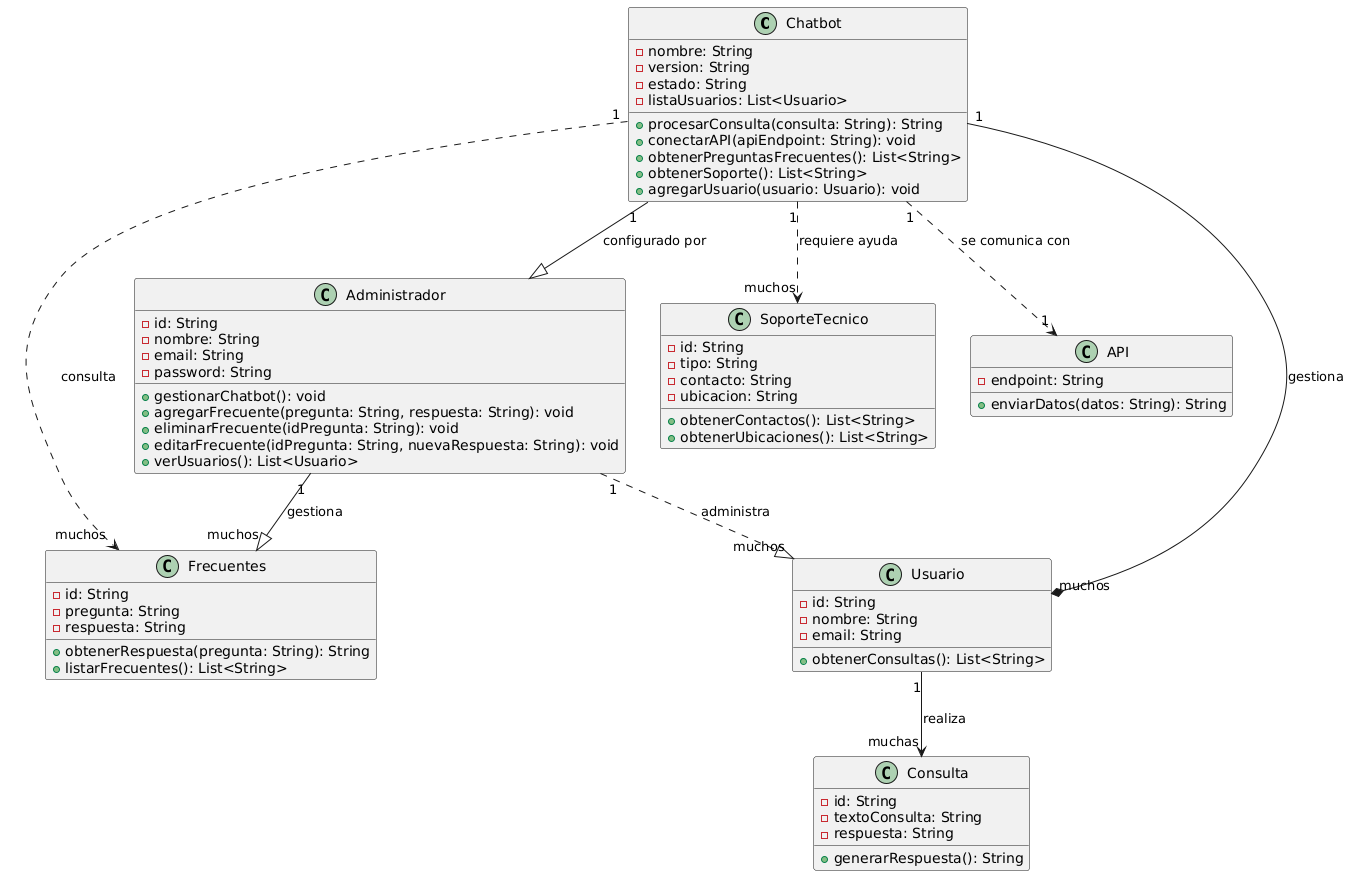

The diagram above was rendered by PlantUML. Its source (embedded in the PNG):
@startuml
!define RECTANGLE class

' Definición de clases
RECTANGLE Chatbot {
  - nombre: String
  - version: String
  - estado: String
  - listaUsuarios: List<Usuario>
  + procesarConsulta(consulta: String): String
  + conectarAPI(apiEndpoint: String): void
  + obtenerPreguntasFrecuentes(): List<String>
  + obtenerSoporte(): List<String>
  + agregarUsuario(usuario: Usuario): void
}

RECTANGLE Administrador {
  - id: String
  - nombre: String
  - email: String
  - password: String
  + gestionarChatbot(): void
  + agregarFrecuente(pregunta: String, respuesta: String): void
  + eliminarFrecuente(idPregunta: String): void
  + editarFrecuente(idPregunta: String, nuevaRespuesta: String): void
  + verUsuarios(): List<Usuario>
}

RECTANGLE Frecuentes {
  - id: String
  - pregunta: String
  - respuesta: String
  + obtenerRespuesta(pregunta: String): String
  + listarFrecuentes(): List<String>
}

RECTANGLE SoporteTecnico {
  - id: String
  - tipo: String
  - contacto: String
  - ubicacion: String
  + obtenerContactos(): List<String>
  + obtenerUbicaciones(): List<String>
}

RECTANGLE API {
  - endpoint: String
  + enviarDatos(datos: String): String
}

RECTANGLE Usuario {
  - id: String
  - nombre: String
  - email: String
  + obtenerConsultas(): List<String>
}

RECTANGLE Consulta {
  - id: String
  - textoConsulta: String
  - respuesta: String
  + generarRespuesta(): String
}

' Distribución de clases y conexiones con flechas más organizadas
Chatbot "1" --* "muchos" Usuario : "gestiona"
Chatbot "1" --|> Administrador : "configurado por"
Chatbot "1" ..> "muchos" Frecuentes : "consulta"
Chatbot "1" ..> "muchos" SoporteTecnico : "requiere ayuda"
Chatbot "1" ..> "1" API : "se comunica con"

Administrador "1" ..|> "muchos" Usuario : "administra"
Administrador "1" --|> "muchos" Frecuentes : "gestiona"

Usuario "1" --> "muchas" Consulta : "realiza"
@enduml